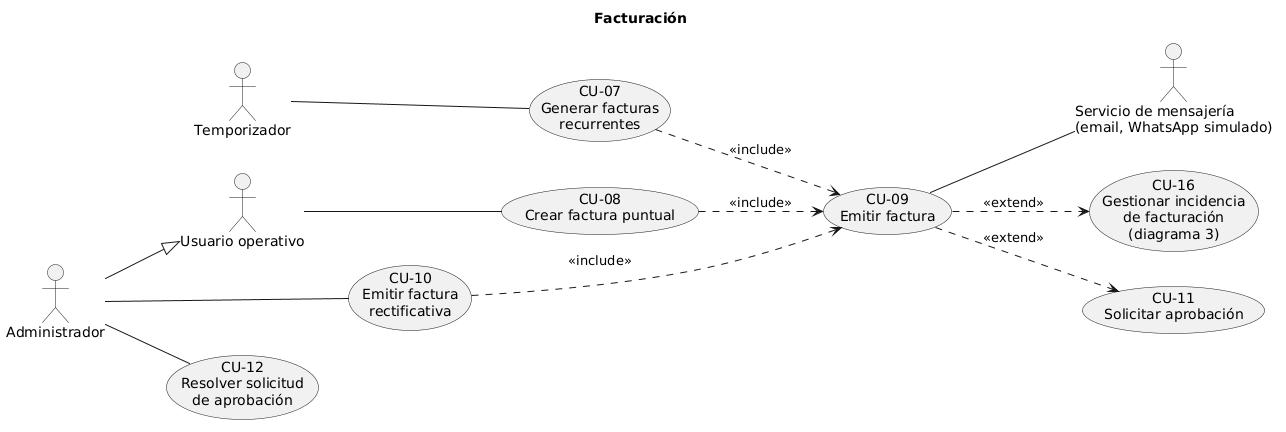

The diagram above was rendered by PlantUML. Its source (embedded in the PNG):
@startuml
title Facturación

left to right direction

actor "Usuario operativo" as UO
actor "Temporizador" as TMP
actor "Administrador" as ADM
actor "Servicio de mensajería\n(email, WhatsApp simulado)" as MSG

ADM --|> UO

usecase "CU-07\nGenerar facturas\nrecurrentes" as CU07
usecase "CU-08\nCrear factura puntual" as CU08
usecase "CU-09\nEmitir factura" as CU09
usecase "CU-10\nEmitir factura\nrectificativa" as CU10
usecase "CU-12\nResolver solicitud\nde aprobación" as CU12
usecase "CU-16\nGestionar incidencia\nde facturación\n(diagrama 3)" as CU16
usecase "CU-11\nSolicitar aprobación" as CU11

TMP -- CU07
UO -- CU08
ADM -- CU10
ADM -- CU12
CU09 -- MSG

CU07 ..> CU09 : <<include>>
CU08 ..> CU09 : <<include>>
CU10 ..> CU09 : <<include>>

CU09 ..> CU16 : <<extend>>
CU09 ..> CU11 : <<extend>>
@enduml